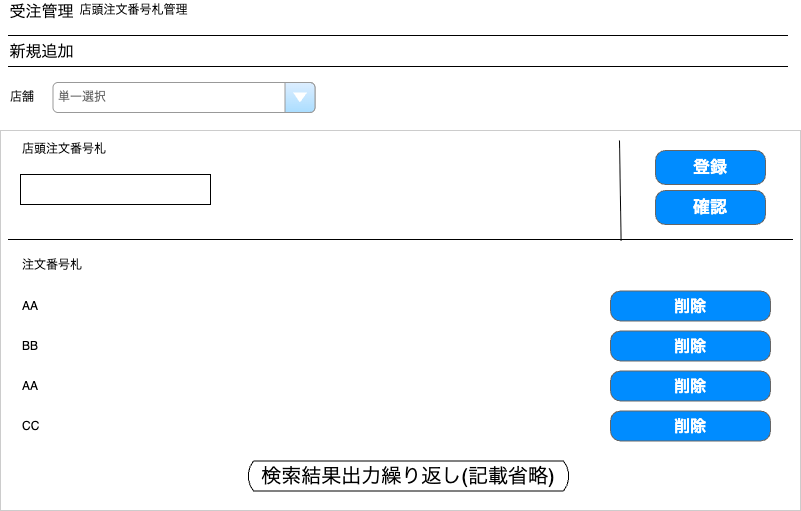

The diagram above was exported from draw.io. Its source (the exported page's mxGraphModel, read from the mxfile embedded in the PNG):
<mxGraphModel dx="1426" dy="1883" grid="1" gridSize="10" guides="1" tooltips="1" connect="1" arrows="1" fold="1" page="1" pageScale="1" pageWidth="826" pageHeight="1169" background="none" math="0" shadow="0">
  <root>
    <mxCell id="0" />
    <mxCell id="1" parent="0" />
    <mxCell id="ADy3uL6KZ79U8hBvSw2L-20" value="" style="rounded=0;whiteSpace=wrap;html=1;strokeColor=#CCCCCC;" parent="1" vertex="1">
      <mxGeometry x="10" y="60" width="800" height="380" as="geometry" />
    </mxCell>
    <mxCell id="4" value="" style="line;strokeWidth=1" parent="1" vertex="1">
      <mxGeometry x="17.5" y="-40" width="780" height="10" as="geometry" />
    </mxCell>
    <mxCell id="5" value="受注管理" style="text;spacingTop=-5;fontSize=16;" parent="1" vertex="1">
      <mxGeometry x="17.5" y="-70" width="70" height="31" as="geometry" />
    </mxCell>
    <mxCell id="8aAqdBK65ye7GI5QKFUT-20" value="店頭注文番号札管理&#10;" style="text;spacingTop=-5;fontSize=12;" parent="1" vertex="1">
      <mxGeometry x="87.5" y="-69" width="230" height="30" as="geometry" />
    </mxCell>
    <mxCell id="d2_0bJBI85L1mnsUdOx5-20" value="&lt;span style=&quot;font-size: 16px;&quot;&gt;削除&lt;/span&gt;" style="strokeWidth=1;shadow=0;dashed=0;align=center;html=1;shape=mxgraph.mockup.buttons.button;strokeColor=#666666;fontColor=#ffffff;mainText=;buttonStyle=round;fontSize=17;fontStyle=1;fillColor=#008cff;whiteSpace=wrap;" parent="1" vertex="1">
      <mxGeometry x="620" y="220.5" width="160" height="30" as="geometry" />
    </mxCell>
    <mxCell id="d2_0bJBI85L1mnsUdOx5-21" value="" style="line;strokeWidth=1" parent="1" vertex="1">
      <mxGeometry x="17.5" y="-40" width="780" height="10" as="geometry" />
    </mxCell>
    <mxCell id="d2_0bJBI85L1mnsUdOx5-22" value="新規追加&#10;" style="text;spacingTop=-5;fontSize=16;" parent="1" vertex="1">
      <mxGeometry x="17.5" y="-30" width="140" height="31" as="geometry" />
    </mxCell>
    <mxCell id="d2_0bJBI85L1mnsUdOx5-23" value="" style="line;strokeWidth=1" parent="1" vertex="1">
      <mxGeometry x="17.5" y="-9" width="780" height="10" as="geometry" />
    </mxCell>
    <mxCell id="d2_0bJBI85L1mnsUdOx5-29" value="登録" style="strokeWidth=1;shadow=0;dashed=0;align=center;html=1;shape=mxgraph.mockup.buttons.button;strokeColor=#666666;fontColor=#ffffff;mainText=;buttonStyle=round;fontSize=17;fontStyle=1;fillColor=#008cff;whiteSpace=wrap;" parent="1" vertex="1">
      <mxGeometry x="665" y="80" width="110" height="34" as="geometry" />
    </mxCell>
    <mxCell id="d2_0bJBI85L1mnsUdOx5-30" value="" style="endArrow=none;html=1;rounded=0;exitX=0.781;exitY=0.6;exitDx=0;exitDy=0;exitPerimeter=0;" parent="1" source="JQ5aGI3EsY_8iNfK9w_p-20" edge="1">
      <mxGeometry width="50" height="50" relative="1" as="geometry">
        <mxPoint x="630" y="179" as="sourcePoint" />
        <mxPoint x="629" y="70" as="targetPoint" />
      </mxGeometry>
    </mxCell>
    <mxCell id="d2_0bJBI85L1mnsUdOx5-41" value="" style="rounded=0;whiteSpace=wrap;html=1;" parent="1" vertex="1">
      <mxGeometry x="30" y="104" width="190" height="30" as="geometry" />
    </mxCell>
    <mxCell id="d2_0bJBI85L1mnsUdOx5-42" value="&lt;div&gt;店頭注文番号札&lt;/div&gt;" style="text;html=1;align=left;verticalAlign=middle;whiteSpace=wrap;rounded=0;" parent="1" vertex="1">
      <mxGeometry x="30" y="64" width="190" height="30" as="geometry" />
    </mxCell>
    <mxCell id="JQ5aGI3EsY_8iNfK9w_p-20" value="" style="line;strokeWidth=1" parent="1" vertex="1">
      <mxGeometry x="17.5" y="164" width="785" height="10" as="geometry" />
    </mxCell>
    <mxCell id="Y95FhibVuXpmKGcbK3b8-6" value="&lt;span style=&quot;font-size: 16px;&quot;&gt;削除&lt;/span&gt;" style="strokeWidth=1;shadow=0;dashed=0;align=center;html=1;shape=mxgraph.mockup.buttons.button;strokeColor=#666666;fontColor=#ffffff;mainText=;buttonStyle=round;fontSize=17;fontStyle=1;fillColor=#008cff;whiteSpace=wrap;" parent="1" vertex="1">
      <mxGeometry x="620" y="260.5" width="160" height="30" as="geometry" />
    </mxCell>
    <mxCell id="Y95FhibVuXpmKGcbK3b8-8" value="&lt;span style=&quot;text-wrap-mode: nowrap;&quot;&gt;&lt;font style=&quot;font-size: 20px;&quot;&gt;検索結果出力繰り返し(記載省略)&lt;/font&gt;&lt;/span&gt;" style="html=1;dashed=0;whiteSpace=wrap;shape=mxgraph.dfd.loop" parent="1" vertex="1">
      <mxGeometry x="257" y="390.5" width="322" height="30" as="geometry" />
    </mxCell>
    <mxCell id="4EqwA2h93UyxuPCtE4Qr-5" value="注文番号札&lt;span style=&quot;white-space:pre&quot;&gt;&#09;&lt;/span&gt;" style="text;html=1;align=left;verticalAlign=middle;whiteSpace=wrap;rounded=0;" parent="1" vertex="1">
      <mxGeometry x="30" y="180" width="130" height="30" as="geometry" />
    </mxCell>
    <mxCell id="4EqwA2h93UyxuPCtE4Qr-6" value="AA" style="text;html=1;align=left;verticalAlign=middle;whiteSpace=wrap;rounded=0;fontStyle=0" parent="1" vertex="1">
      <mxGeometry x="30" y="220.5" width="110" height="30" as="geometry" />
    </mxCell>
    <mxCell id="4EqwA2h93UyxuPCtE4Qr-7" value="BB" style="text;html=1;align=left;verticalAlign=middle;whiteSpace=wrap;rounded=0;fontStyle=0" parent="1" vertex="1">
      <mxGeometry x="30" y="260.5" width="110" height="30" as="geometry" />
    </mxCell>
    <mxCell id="4EqwA2h93UyxuPCtE4Qr-8" value="&lt;span style=&quot;font-size: 16px;&quot;&gt;削除&lt;/span&gt;" style="strokeWidth=1;shadow=0;dashed=0;align=center;html=1;shape=mxgraph.mockup.buttons.button;strokeColor=#666666;fontColor=#ffffff;mainText=;buttonStyle=round;fontSize=17;fontStyle=1;fillColor=#008cff;whiteSpace=wrap;" parent="1" vertex="1">
      <mxGeometry x="620" y="300.5" width="160" height="30" as="geometry" />
    </mxCell>
    <mxCell id="4EqwA2h93UyxuPCtE4Qr-10" value="&lt;span style=&quot;font-size: 16px;&quot;&gt;削除&lt;/span&gt;" style="strokeWidth=1;shadow=0;dashed=0;align=center;html=1;shape=mxgraph.mockup.buttons.button;strokeColor=#666666;fontColor=#ffffff;mainText=;buttonStyle=round;fontSize=17;fontStyle=1;fillColor=#008cff;whiteSpace=wrap;" parent="1" vertex="1">
      <mxGeometry x="620" y="340.5" width="160" height="30" as="geometry" />
    </mxCell>
    <mxCell id="4EqwA2h93UyxuPCtE4Qr-14" value="AA" style="text;html=1;align=left;verticalAlign=middle;whiteSpace=wrap;rounded=0;fontStyle=0" parent="1" vertex="1">
      <mxGeometry x="30" y="300.5" width="110" height="30" as="geometry" />
    </mxCell>
    <mxCell id="4EqwA2h93UyxuPCtE4Qr-15" value="CC" style="text;html=1;align=left;verticalAlign=middle;whiteSpace=wrap;rounded=0;fontStyle=0" parent="1" vertex="1">
      <mxGeometry x="30" y="340.5" width="110" height="30" as="geometry" />
    </mxCell>
    <mxCell id="4EqwA2h93UyxuPCtE4Qr-22" value="店舗" style="text;html=1;align=left;verticalAlign=middle;whiteSpace=wrap;rounded=0;" parent="1" vertex="1">
      <mxGeometry x="17.5" y="12" width="190" height="30" as="geometry" />
    </mxCell>
    <mxCell id="4EqwA2h93UyxuPCtE4Qr-23" value="単一選択" style="strokeWidth=1;shadow=0;dashed=0;align=center;html=1;shape=mxgraph.mockup.forms.comboBox;strokeColor=#999999;fillColor=#ddeeff;align=left;fillColor2=#aaddff;mainText=;fontColor=#666666;fontSize=12;spacingLeft=3;" parent="1" vertex="1">
      <mxGeometry x="62.5" y="12" width="262" height="30" as="geometry" />
    </mxCell>
    <mxCell id="YHqF8gis77DvVwzhXSrj-5" value="確認" style="strokeWidth=1;shadow=0;dashed=0;align=center;html=1;shape=mxgraph.mockup.buttons.button;strokeColor=#666666;fontColor=#ffffff;mainText=;buttonStyle=round;fontSize=17;fontStyle=1;fillColor=#008cff;whiteSpace=wrap;" vertex="1" parent="1">
      <mxGeometry x="665" y="120" width="110" height="34" as="geometry" />
    </mxCell>
  </root>
</mxGraphModel>